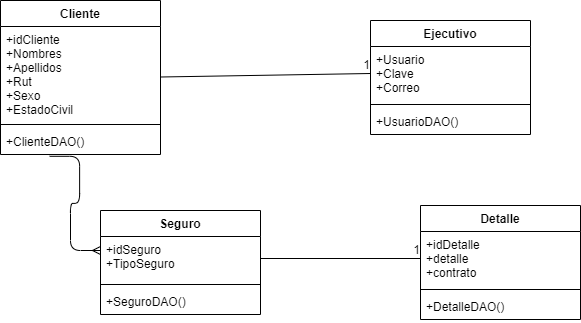

The diagram above was exported from draw.io. Its source (the exported page's mxGraphModel, read from the mxfile embedded in the PNG):
<mxGraphModel dx="1038" dy="548" grid="1" gridSize="10" guides="1" tooltips="1" connect="1" arrows="1" fold="1" page="1" pageScale="1" pageWidth="827" pageHeight="1169" math="0" shadow="0">
  <root>
    <mxCell id="0" />
    <mxCell id="1" parent="0" />
    <mxCell id="OsVk-3YjKd1zF4qqGUdK-1" value="Cliente" style="swimlane;fontStyle=1;align=center;verticalAlign=top;childLayout=stackLayout;horizontal=1;startSize=26;horizontalStack=0;resizeParent=1;resizeParentMax=0;resizeLast=0;collapsible=1;marginBottom=0;" vertex="1" parent="1">
      <mxGeometry x="100" y="80" width="160" height="154" as="geometry" />
    </mxCell>
    <mxCell id="OsVk-3YjKd1zF4qqGUdK-2" value="+idCliente&#10;+Nombres&#10;+Apellidos&#10;+Rut&#10;+Sexo&#10;+EstadoCivil" style="text;strokeColor=none;fillColor=none;align=left;verticalAlign=top;spacingLeft=4;spacingRight=4;overflow=hidden;rotatable=0;points=[[0,0.5],[1,0.5]];portConstraint=eastwest;" vertex="1" parent="OsVk-3YjKd1zF4qqGUdK-1">
      <mxGeometry y="26" width="160" height="94" as="geometry" />
    </mxCell>
    <mxCell id="OsVk-3YjKd1zF4qqGUdK-3" value="" style="line;strokeWidth=1;fillColor=none;align=left;verticalAlign=middle;spacingTop=-1;spacingLeft=3;spacingRight=3;rotatable=0;labelPosition=right;points=[];portConstraint=eastwest;" vertex="1" parent="OsVk-3YjKd1zF4qqGUdK-1">
      <mxGeometry y="120" width="160" height="8" as="geometry" />
    </mxCell>
    <mxCell id="OsVk-3YjKd1zF4qqGUdK-4" value="+ClienteDAO()" style="text;strokeColor=none;fillColor=none;align=left;verticalAlign=top;spacingLeft=4;spacingRight=4;overflow=hidden;rotatable=0;points=[[0,0.5],[1,0.5]];portConstraint=eastwest;" vertex="1" parent="OsVk-3YjKd1zF4qqGUdK-1">
      <mxGeometry y="128" width="160" height="26" as="geometry" />
    </mxCell>
    <mxCell id="OsVk-3YjKd1zF4qqGUdK-5" value="Ejecutivo" style="swimlane;fontStyle=1;align=center;verticalAlign=top;childLayout=stackLayout;horizontal=1;startSize=26;horizontalStack=0;resizeParent=1;resizeParentMax=0;resizeLast=0;collapsible=1;marginBottom=0;" vertex="1" parent="1">
      <mxGeometry x="470" y="100" width="160" height="114" as="geometry" />
    </mxCell>
    <mxCell id="OsVk-3YjKd1zF4qqGUdK-6" value="+Usuario&#10;+Clave&#10;+Correo" style="text;strokeColor=none;fillColor=none;align=left;verticalAlign=top;spacingLeft=4;spacingRight=4;overflow=hidden;rotatable=0;points=[[0,0.5],[1,0.5]];portConstraint=eastwest;" vertex="1" parent="OsVk-3YjKd1zF4qqGUdK-5">
      <mxGeometry y="26" width="160" height="54" as="geometry" />
    </mxCell>
    <mxCell id="OsVk-3YjKd1zF4qqGUdK-7" value="" style="line;strokeWidth=1;fillColor=none;align=left;verticalAlign=middle;spacingTop=-1;spacingLeft=3;spacingRight=3;rotatable=0;labelPosition=right;points=[];portConstraint=eastwest;" vertex="1" parent="OsVk-3YjKd1zF4qqGUdK-5">
      <mxGeometry y="80" width="160" height="8" as="geometry" />
    </mxCell>
    <mxCell id="OsVk-3YjKd1zF4qqGUdK-8" value="+UsuarioDAO()" style="text;strokeColor=none;fillColor=none;align=left;verticalAlign=top;spacingLeft=4;spacingRight=4;overflow=hidden;rotatable=0;points=[[0,0.5],[1,0.5]];portConstraint=eastwest;" vertex="1" parent="OsVk-3YjKd1zF4qqGUdK-5">
      <mxGeometry y="88" width="160" height="26" as="geometry" />
    </mxCell>
    <mxCell id="OsVk-3YjKd1zF4qqGUdK-9" value="Seguro" style="swimlane;fontStyle=1;align=center;verticalAlign=top;childLayout=stackLayout;horizontal=1;startSize=26;horizontalStack=0;resizeParent=1;resizeParentMax=0;resizeLast=0;collapsible=1;marginBottom=0;" vertex="1" parent="1">
      <mxGeometry x="200" y="290" width="160" height="104" as="geometry" />
    </mxCell>
    <mxCell id="OsVk-3YjKd1zF4qqGUdK-10" value="+idSeguro&#10;+TipoSeguro" style="text;strokeColor=none;fillColor=none;align=left;verticalAlign=top;spacingLeft=4;spacingRight=4;overflow=hidden;rotatable=0;points=[[0,0.5],[1,0.5]];portConstraint=eastwest;" vertex="1" parent="OsVk-3YjKd1zF4qqGUdK-9">
      <mxGeometry y="26" width="160" height="44" as="geometry" />
    </mxCell>
    <mxCell id="OsVk-3YjKd1zF4qqGUdK-11" value="" style="line;strokeWidth=1;fillColor=none;align=left;verticalAlign=middle;spacingTop=-1;spacingLeft=3;spacingRight=3;rotatable=0;labelPosition=right;points=[];portConstraint=eastwest;" vertex="1" parent="OsVk-3YjKd1zF4qqGUdK-9">
      <mxGeometry y="70" width="160" height="8" as="geometry" />
    </mxCell>
    <mxCell id="OsVk-3YjKd1zF4qqGUdK-12" value="+SeguroDAO()" style="text;strokeColor=none;fillColor=none;align=left;verticalAlign=top;spacingLeft=4;spacingRight=4;overflow=hidden;rotatable=0;points=[[0,0.5],[1,0.5]];portConstraint=eastwest;" vertex="1" parent="OsVk-3YjKd1zF4qqGUdK-9">
      <mxGeometry y="78" width="160" height="26" as="geometry" />
    </mxCell>
    <mxCell id="OsVk-3YjKd1zF4qqGUdK-13" value="Detalle" style="swimlane;fontStyle=1;align=center;verticalAlign=top;childLayout=stackLayout;horizontal=1;startSize=26;horizontalStack=0;resizeParent=1;resizeParentMax=0;resizeLast=0;collapsible=1;marginBottom=0;" vertex="1" parent="1">
      <mxGeometry x="520" y="285" width="160" height="114" as="geometry" />
    </mxCell>
    <mxCell id="OsVk-3YjKd1zF4qqGUdK-14" value="+idDetalle&#10;+detalle&#10;+contrato" style="text;strokeColor=none;fillColor=none;align=left;verticalAlign=top;spacingLeft=4;spacingRight=4;overflow=hidden;rotatable=0;points=[[0,0.5],[1,0.5]];portConstraint=eastwest;" vertex="1" parent="OsVk-3YjKd1zF4qqGUdK-13">
      <mxGeometry y="26" width="160" height="54" as="geometry" />
    </mxCell>
    <mxCell id="OsVk-3YjKd1zF4qqGUdK-15" value="" style="line;strokeWidth=1;fillColor=none;align=left;verticalAlign=middle;spacingTop=-1;spacingLeft=3;spacingRight=3;rotatable=0;labelPosition=right;points=[];portConstraint=eastwest;" vertex="1" parent="OsVk-3YjKd1zF4qqGUdK-13">
      <mxGeometry y="80" width="160" height="8" as="geometry" />
    </mxCell>
    <mxCell id="OsVk-3YjKd1zF4qqGUdK-16" value="+DetalleDAO()" style="text;strokeColor=none;fillColor=none;align=left;verticalAlign=top;spacingLeft=4;spacingRight=4;overflow=hidden;rotatable=0;points=[[0,0.5],[1,0.5]];portConstraint=eastwest;" vertex="1" parent="OsVk-3YjKd1zF4qqGUdK-13">
      <mxGeometry y="88" width="160" height="26" as="geometry" />
    </mxCell>
    <mxCell id="OsVk-3YjKd1zF4qqGUdK-19" value="" style="edgeStyle=entityRelationEdgeStyle;fontSize=12;html=1;endArrow=ERmany;exitX=0.307;exitY=1.069;exitDx=0;exitDy=0;exitPerimeter=0;" edge="1" parent="1" source="OsVk-3YjKd1zF4qqGUdK-4">
      <mxGeometry width="100" height="100" relative="1" as="geometry">
        <mxPoint x="140" y="380" as="sourcePoint" />
        <mxPoint x="200" y="330" as="targetPoint" />
      </mxGeometry>
    </mxCell>
    <mxCell id="OsVk-3YjKd1zF4qqGUdK-21" value="" style="endArrow=none;html=1;rounded=0;entryX=0;entryY=0.5;entryDx=0;entryDy=0;" edge="1" parent="1" target="OsVk-3YjKd1zF4qqGUdK-6">
      <mxGeometry relative="1" as="geometry">
        <mxPoint x="260" y="156.5" as="sourcePoint" />
        <mxPoint x="420" y="156.5" as="targetPoint" />
      </mxGeometry>
    </mxCell>
    <mxCell id="OsVk-3YjKd1zF4qqGUdK-22" value="1" style="resizable=0;html=1;align=right;verticalAlign=bottom;" connectable="0" vertex="1" parent="OsVk-3YjKd1zF4qqGUdK-21">
      <mxGeometry x="1" relative="1" as="geometry" />
    </mxCell>
    <mxCell id="OsVk-3YjKd1zF4qqGUdK-25" value="" style="endArrow=none;html=1;rounded=0;" edge="1" parent="1" source="OsVk-3YjKd1zF4qqGUdK-10">
      <mxGeometry relative="1" as="geometry">
        <mxPoint x="360" y="338" as="sourcePoint" />
        <mxPoint x="520" y="338" as="targetPoint" />
      </mxGeometry>
    </mxCell>
    <mxCell id="OsVk-3YjKd1zF4qqGUdK-26" value="1" style="resizable=0;html=1;align=right;verticalAlign=bottom;" connectable="0" vertex="1" parent="OsVk-3YjKd1zF4qqGUdK-25">
      <mxGeometry x="1" relative="1" as="geometry" />
    </mxCell>
  </root>
</mxGraphModel>